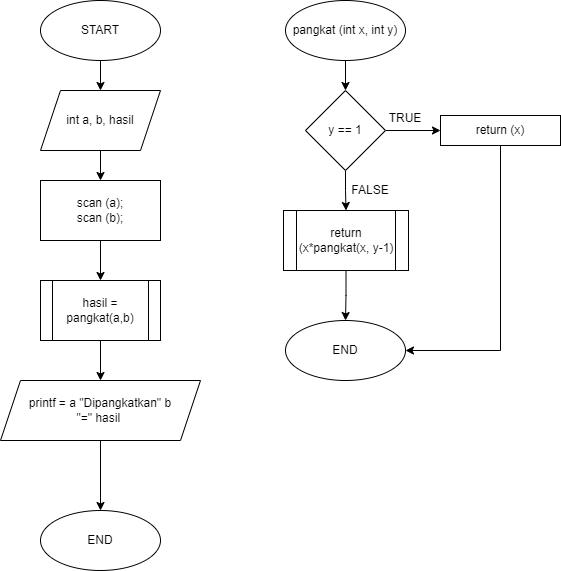

The diagram above was exported from draw.io. Its source (the exported page's mxGraphModel, read from the mxfile embedded in the PNG):
<mxGraphModel dx="782" dy="460" grid="1" gridSize="10" guides="1" tooltips="1" connect="1" arrows="1" fold="1" page="1" pageScale="1" pageWidth="850" pageHeight="1100" math="0" shadow="0">
  <root>
    <mxCell id="0" />
    <mxCell id="1" parent="0" />
    <mxCell id="U-mbmMec9HadLQ4tysu7-15" style="edgeStyle=orthogonalEdgeStyle;rounded=0;orthogonalLoop=1;jettySize=auto;html=1;exitX=0.5;exitY=1;exitDx=0;exitDy=0;entryX=0.5;entryY=0;entryDx=0;entryDy=0;" edge="1" parent="1" source="U-mbmMec9HadLQ4tysu7-1" target="U-mbmMec9HadLQ4tysu7-4">
      <mxGeometry relative="1" as="geometry" />
    </mxCell>
    <mxCell id="U-mbmMec9HadLQ4tysu7-1" value="START" style="ellipse;whiteSpace=wrap;html=1;" vertex="1" parent="1">
      <mxGeometry x="120" y="50" width="120" height="60" as="geometry" />
    </mxCell>
    <mxCell id="U-mbmMec9HadLQ4tysu7-16" style="edgeStyle=orthogonalEdgeStyle;rounded=0;orthogonalLoop=1;jettySize=auto;html=1;exitX=0.5;exitY=1;exitDx=0;exitDy=0;entryX=0.5;entryY=0;entryDx=0;entryDy=0;" edge="1" parent="1" source="U-mbmMec9HadLQ4tysu7-4" target="U-mbmMec9HadLQ4tysu7-5">
      <mxGeometry relative="1" as="geometry" />
    </mxCell>
    <mxCell id="U-mbmMec9HadLQ4tysu7-4" value="int a, b, hasil" style="shape=parallelogram;perimeter=parallelogramPerimeter;whiteSpace=wrap;html=1;fixedSize=1;" vertex="1" parent="1">
      <mxGeometry x="120" y="140" width="120" height="60" as="geometry" />
    </mxCell>
    <mxCell id="U-mbmMec9HadLQ4tysu7-17" style="edgeStyle=orthogonalEdgeStyle;rounded=0;orthogonalLoop=1;jettySize=auto;html=1;exitX=0.5;exitY=1;exitDx=0;exitDy=0;entryX=0.5;entryY=0;entryDx=0;entryDy=0;" edge="1" parent="1" source="U-mbmMec9HadLQ4tysu7-5" target="U-mbmMec9HadLQ4tysu7-6">
      <mxGeometry relative="1" as="geometry" />
    </mxCell>
    <mxCell id="U-mbmMec9HadLQ4tysu7-5" value="scan (a);&lt;br&gt;scan (b);" style="rounded=0;whiteSpace=wrap;html=1;" vertex="1" parent="1">
      <mxGeometry x="120" y="230" width="120" height="60" as="geometry" />
    </mxCell>
    <mxCell id="U-mbmMec9HadLQ4tysu7-18" style="edgeStyle=orthogonalEdgeStyle;rounded=0;orthogonalLoop=1;jettySize=auto;html=1;entryX=0.5;entryY=0;entryDx=0;entryDy=0;" edge="1" parent="1" source="U-mbmMec9HadLQ4tysu7-6" target="U-mbmMec9HadLQ4tysu7-7">
      <mxGeometry relative="1" as="geometry" />
    </mxCell>
    <mxCell id="U-mbmMec9HadLQ4tysu7-6" value="hasil = pangkat(a,b)" style="shape=process;whiteSpace=wrap;html=1;backgroundOutline=1;" vertex="1" parent="1">
      <mxGeometry x="120" y="330" width="120" height="60" as="geometry" />
    </mxCell>
    <mxCell id="U-mbmMec9HadLQ4tysu7-19" style="edgeStyle=orthogonalEdgeStyle;rounded=0;orthogonalLoop=1;jettySize=auto;html=1;exitX=0.5;exitY=1;exitDx=0;exitDy=0;entryX=0.5;entryY=0;entryDx=0;entryDy=0;" edge="1" parent="1" source="U-mbmMec9HadLQ4tysu7-7" target="U-mbmMec9HadLQ4tysu7-8">
      <mxGeometry relative="1" as="geometry" />
    </mxCell>
    <mxCell id="U-mbmMec9HadLQ4tysu7-7" value="printf = a &quot;Dipangkatkan&quot; b &lt;br&gt;&quot;=&quot; hasil&amp;nbsp;" style="shape=parallelogram;perimeter=parallelogramPerimeter;whiteSpace=wrap;html=1;fixedSize=1;" vertex="1" parent="1">
      <mxGeometry x="80" y="430" width="200" height="60" as="geometry" />
    </mxCell>
    <mxCell id="U-mbmMec9HadLQ4tysu7-8" value="END" style="ellipse;whiteSpace=wrap;html=1;" vertex="1" parent="1">
      <mxGeometry x="120" y="560" width="120" height="60" as="geometry" />
    </mxCell>
    <mxCell id="U-mbmMec9HadLQ4tysu7-21" style="edgeStyle=orthogonalEdgeStyle;rounded=0;orthogonalLoop=1;jettySize=auto;html=1;exitX=0.5;exitY=1;exitDx=0;exitDy=0;entryX=0.5;entryY=0;entryDx=0;entryDy=0;" edge="1" parent="1" source="U-mbmMec9HadLQ4tysu7-9" target="U-mbmMec9HadLQ4tysu7-10">
      <mxGeometry relative="1" as="geometry" />
    </mxCell>
    <mxCell id="U-mbmMec9HadLQ4tysu7-9" value="pangkat (int x, int y)" style="ellipse;whiteSpace=wrap;html=1;" vertex="1" parent="1">
      <mxGeometry x="365" y="50" width="120" height="60" as="geometry" />
    </mxCell>
    <mxCell id="U-mbmMec9HadLQ4tysu7-22" style="edgeStyle=orthogonalEdgeStyle;rounded=0;orthogonalLoop=1;jettySize=auto;html=1;exitX=1;exitY=0.5;exitDx=0;exitDy=0;entryX=0;entryY=0.5;entryDx=0;entryDy=0;" edge="1" parent="1" source="U-mbmMec9HadLQ4tysu7-10" target="U-mbmMec9HadLQ4tysu7-12">
      <mxGeometry relative="1" as="geometry" />
    </mxCell>
    <mxCell id="U-mbmMec9HadLQ4tysu7-23" style="edgeStyle=orthogonalEdgeStyle;rounded=0;orthogonalLoop=1;jettySize=auto;html=1;exitX=0.5;exitY=1;exitDx=0;exitDy=0;entryX=0.5;entryY=0;entryDx=0;entryDy=0;" edge="1" parent="1" source="U-mbmMec9HadLQ4tysu7-10" target="U-mbmMec9HadLQ4tysu7-13">
      <mxGeometry relative="1" as="geometry" />
    </mxCell>
    <mxCell id="U-mbmMec9HadLQ4tysu7-10" value="y == 1" style="rhombus;whiteSpace=wrap;html=1;" vertex="1" parent="1">
      <mxGeometry x="385" y="140" width="80" height="80" as="geometry" />
    </mxCell>
    <mxCell id="U-mbmMec9HadLQ4tysu7-12" value="return (x)" style="rounded=0;whiteSpace=wrap;html=1;" vertex="1" parent="1">
      <mxGeometry x="520" y="165" width="120" height="30" as="geometry" />
    </mxCell>
    <mxCell id="U-mbmMec9HadLQ4tysu7-24" style="edgeStyle=orthogonalEdgeStyle;rounded=0;orthogonalLoop=1;jettySize=auto;html=1;exitX=0.5;exitY=1;exitDx=0;exitDy=0;entryX=0.5;entryY=0;entryDx=0;entryDy=0;" edge="1" parent="1" source="U-mbmMec9HadLQ4tysu7-13" target="U-mbmMec9HadLQ4tysu7-20">
      <mxGeometry relative="1" as="geometry" />
    </mxCell>
    <mxCell id="U-mbmMec9HadLQ4tysu7-13" value="return (x*pangkat(x, y-1)" style="shape=process;whiteSpace=wrap;html=1;backgroundOutline=1;" vertex="1" parent="1">
      <mxGeometry x="363" y="260" width="125" height="60" as="geometry" />
    </mxCell>
    <mxCell id="U-mbmMec9HadLQ4tysu7-20" value="END" style="ellipse;whiteSpace=wrap;html=1;" vertex="1" parent="1">
      <mxGeometry x="365" y="370" width="120" height="60" as="geometry" />
    </mxCell>
    <mxCell id="U-mbmMec9HadLQ4tysu7-27" value="" style="endArrow=none;html=1;rounded=0;entryX=0.5;entryY=1;entryDx=0;entryDy=0;" edge="1" parent="1" target="U-mbmMec9HadLQ4tysu7-12">
      <mxGeometry width="50" height="50" relative="1" as="geometry">
        <mxPoint x="580" y="400" as="sourcePoint" />
        <mxPoint x="430" y="260" as="targetPoint" />
      </mxGeometry>
    </mxCell>
    <mxCell id="U-mbmMec9HadLQ4tysu7-28" value="" style="endArrow=classic;html=1;rounded=0;entryX=1;entryY=0.5;entryDx=0;entryDy=0;" edge="1" parent="1" target="U-mbmMec9HadLQ4tysu7-20">
      <mxGeometry width="50" height="50" relative="1" as="geometry">
        <mxPoint x="580" y="400" as="sourcePoint" />
        <mxPoint x="430" y="260" as="targetPoint" />
      </mxGeometry>
    </mxCell>
    <mxCell id="U-mbmMec9HadLQ4tysu7-30" value="TRUE" style="text;html=1;strokeColor=none;fillColor=none;align=center;verticalAlign=middle;whiteSpace=wrap;rounded=0;" vertex="1" parent="1">
      <mxGeometry x="470" y="160" width="30" height="15" as="geometry" />
    </mxCell>
    <mxCell id="U-mbmMec9HadLQ4tysu7-31" value="FALSE" style="text;html=1;strokeColor=none;fillColor=none;align=center;verticalAlign=middle;whiteSpace=wrap;rounded=0;" vertex="1" parent="1">
      <mxGeometry x="430" y="230" width="40" height="20" as="geometry" />
    </mxCell>
  </root>
</mxGraphModel>